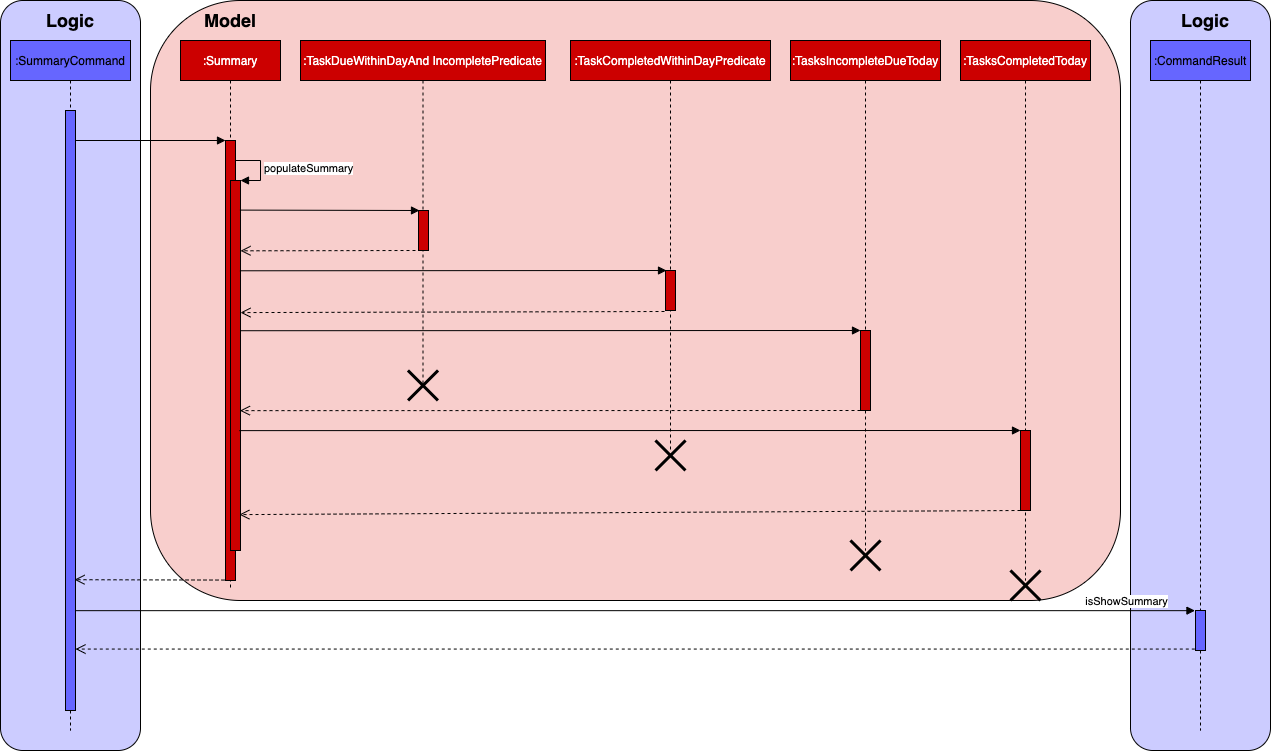

The diagram above was exported from draw.io. Its source (the exported page's mxGraphModel, read from the mxfile embedded in the PNG):
<mxGraphModel dx="3796" dy="1397" grid="1" gridSize="10" guides="1" tooltips="1" connect="1" arrows="1" fold="1" page="1" pageScale="1" pageWidth="850" pageHeight="1100" math="0" shadow="0">
  <root>
    <mxCell id="0" />
    <mxCell id="1" parent="0" />
    <mxCell id="-wmSrORifkcLZyPLTw0D-47" value="" style="rounded=1;whiteSpace=wrap;html=1;fillColor=#CCCCFF;arcSize=16;" parent="1" vertex="1">
      <mxGeometry x="370" y="50" width="140" height="750" as="geometry" />
    </mxCell>
    <mxCell id="-wmSrORifkcLZyPLTw0D-40" value="" style="rounded=1;whiteSpace=wrap;html=1;fillColor=#F8CECC;" parent="1" vertex="1">
      <mxGeometry x="-610" y="50" width="970" height="600" as="geometry" />
    </mxCell>
    <mxCell id="-wmSrORifkcLZyPLTw0D-1" value="" style="rounded=1;whiteSpace=wrap;html=1;fillColor=#CCCCFF;arcSize=16;" parent="1" vertex="1">
      <mxGeometry x="-760" y="50" width="140" height="750" as="geometry" />
    </mxCell>
    <mxCell id="-wmSrORifkcLZyPLTw0D-3" value=":SummaryCommand" style="shape=umlLifeline;perimeter=lifelinePerimeter;whiteSpace=wrap;html=1;container=1;collapsible=0;recursiveResize=0;outlineConnect=0;fillColor=#6666FF;" parent="1" vertex="1">
      <mxGeometry x="-750" y="90" width="120" height="690" as="geometry" />
    </mxCell>
    <mxCell id="-wmSrORifkcLZyPLTw0D-11" value="" style="html=1;points=[];perimeter=orthogonalPerimeter;fillColor=#6666FF;" parent="-wmSrORifkcLZyPLTw0D-3" vertex="1">
      <mxGeometry x="55" y="70" width="10" height="600" as="geometry" />
    </mxCell>
    <mxCell id="-wmSrORifkcLZyPLTw0D-4" value="&lt;font color=&quot;#ffffff&quot;&gt;:Summary&lt;/font&gt;" style="shape=umlLifeline;perimeter=lifelinePerimeter;whiteSpace=wrap;html=1;container=1;collapsible=0;recursiveResize=0;outlineConnect=0;fillColor=#CC0000;" parent="1" vertex="1">
      <mxGeometry x="-580" y="90" width="100" height="550" as="geometry" />
    </mxCell>
    <mxCell id="-wmSrORifkcLZyPLTw0D-12" value="" style="html=1;points=[];perimeter=orthogonalPerimeter;fillColor=#CC0000;" parent="-wmSrORifkcLZyPLTw0D-4" vertex="1">
      <mxGeometry x="45" y="100" width="10" height="440" as="geometry" />
    </mxCell>
    <mxCell id="-wmSrORifkcLZyPLTw0D-14" value="" style="html=1;points=[];perimeter=orthogonalPerimeter;fillColor=#CC0000;" parent="-wmSrORifkcLZyPLTw0D-4" vertex="1">
      <mxGeometry x="50" y="140" width="10" height="370" as="geometry" />
    </mxCell>
    <mxCell id="-wmSrORifkcLZyPLTw0D-15" value="populateSummary" style="edgeStyle=orthogonalEdgeStyle;html=1;align=left;spacingLeft=2;endArrow=block;rounded=0;entryX=1;entryY=0;" parent="-wmSrORifkcLZyPLTw0D-4" target="-wmSrORifkcLZyPLTw0D-14" edge="1">
      <mxGeometry relative="1" as="geometry">
        <mxPoint x="55" y="120" as="sourcePoint" />
        <Array as="points">
          <mxPoint x="80" y="120" />
        </Array>
      </mxGeometry>
    </mxCell>
    <mxCell id="-wmSrORifkcLZyPLTw0D-5" value="&lt;font color=&quot;#ffffff&quot;&gt;:TaskDueWithinDayAnd IncompletePredicate&lt;/font&gt;" style="shape=umlLifeline;perimeter=lifelinePerimeter;whiteSpace=wrap;html=1;container=1;collapsible=0;recursiveResize=0;outlineConnect=0;fillColor=#CC0000;" parent="1" vertex="1">
      <mxGeometry x="-460" y="90" width="245" height="345" as="geometry" />
    </mxCell>
    <mxCell id="-wmSrORifkcLZyPLTw0D-16" value="" style="html=1;points=[];perimeter=orthogonalPerimeter;fillColor=#CC0000;" parent="-wmSrORifkcLZyPLTw0D-5" vertex="1">
      <mxGeometry x="118" y="170" width="10" height="40" as="geometry" />
    </mxCell>
    <mxCell id="i5bu_btV9culTmPPjMYs-1" value="" style="shape=umlDestroy;whiteSpace=wrap;html=1;strokeWidth=3;" vertex="1" parent="-wmSrORifkcLZyPLTw0D-5">
      <mxGeometry x="107.5" y="330" width="30" height="30" as="geometry" />
    </mxCell>
    <mxCell id="-wmSrORifkcLZyPLTw0D-6" value="&lt;font color=&quot;#ffffff&quot;&gt;:TaskCompletedWithinDayPredicate&lt;/font&gt;" style="shape=umlLifeline;perimeter=lifelinePerimeter;whiteSpace=wrap;html=1;container=1;collapsible=0;recursiveResize=0;outlineConnect=0;fillColor=#CC0000;" parent="1" vertex="1">
      <mxGeometry x="-190" y="90" width="200" height="410" as="geometry" />
    </mxCell>
    <mxCell id="-wmSrORifkcLZyPLTw0D-24" value="" style="html=1;points=[];perimeter=orthogonalPerimeter;fillColor=#CC0000;" parent="-wmSrORifkcLZyPLTw0D-6" vertex="1">
      <mxGeometry x="95" y="230" width="10" height="40" as="geometry" />
    </mxCell>
    <mxCell id="-wmSrORifkcLZyPLTw0D-7" value="&lt;font color=&quot;#ffffff&quot;&gt;:TasksIncompleteDueToday&lt;/font&gt;" style="shape=umlLifeline;perimeter=lifelinePerimeter;whiteSpace=wrap;html=1;container=1;collapsible=0;recursiveResize=0;outlineConnect=0;fillColor=#CC0000;" parent="1" vertex="1">
      <mxGeometry x="30" y="90" width="150" height="510" as="geometry" />
    </mxCell>
    <mxCell id="-wmSrORifkcLZyPLTw0D-27" value="" style="html=1;points=[];perimeter=orthogonalPerimeter;fillColor=#CC0000;" parent="-wmSrORifkcLZyPLTw0D-7" vertex="1">
      <mxGeometry x="70" y="290" width="10" height="80" as="geometry" />
    </mxCell>
    <mxCell id="i5bu_btV9culTmPPjMYs-5" value="" style="shape=umlDestroy;whiteSpace=wrap;html=1;strokeWidth=3;" vertex="1" parent="-wmSrORifkcLZyPLTw0D-7">
      <mxGeometry x="60" y="500" width="30" height="30" as="geometry" />
    </mxCell>
    <mxCell id="-wmSrORifkcLZyPLTw0D-9" value="&lt;font color=&quot;#ffffff&quot;&gt;:TasksCompletedToday&lt;/font&gt;" style="shape=umlLifeline;perimeter=lifelinePerimeter;whiteSpace=wrap;html=1;container=1;collapsible=0;recursiveResize=0;outlineConnect=0;fillColor=#CC0000;" parent="1" vertex="1">
      <mxGeometry x="200" y="90" width="130" height="540" as="geometry" />
    </mxCell>
    <mxCell id="-wmSrORifkcLZyPLTw0D-31" value="" style="html=1;points=[];perimeter=orthogonalPerimeter;fillColor=#CC0000;" parent="-wmSrORifkcLZyPLTw0D-9" vertex="1">
      <mxGeometry x="60" y="390" width="10" height="80" as="geometry" />
    </mxCell>
    <mxCell id="i5bu_btV9culTmPPjMYs-6" value="" style="shape=umlDestroy;whiteSpace=wrap;html=1;strokeWidth=3;" vertex="1" parent="-wmSrORifkcLZyPLTw0D-9">
      <mxGeometry x="50" y="530" width="30" height="30" as="geometry" />
    </mxCell>
    <mxCell id="-wmSrORifkcLZyPLTw0D-10" value=":CommandResult" style="shape=umlLifeline;perimeter=lifelinePerimeter;whiteSpace=wrap;html=1;container=1;collapsible=0;recursiveResize=0;outlineConnect=0;fillColor=#6666FF;" parent="1" vertex="1">
      <mxGeometry x="390" y="90" width="100" height="690" as="geometry" />
    </mxCell>
    <mxCell id="-wmSrORifkcLZyPLTw0D-34" value="" style="html=1;points=[];perimeter=orthogonalPerimeter;fillColor=#6666FF;" parent="-wmSrORifkcLZyPLTw0D-10" vertex="1">
      <mxGeometry x="45" y="570" width="10" height="40" as="geometry" />
    </mxCell>
    <mxCell id="-wmSrORifkcLZyPLTw0D-13" value="" style="html=1;verticalAlign=bottom;endArrow=block;entryX=0;entryY=0;entryDx=0;entryDy=0;entryPerimeter=0;" parent="1" source="-wmSrORifkcLZyPLTw0D-11" target="-wmSrORifkcLZyPLTw0D-12" edge="1">
      <mxGeometry width="80" relative="1" as="geometry">
        <mxPoint x="-656" y="190" as="sourcePoint" />
        <mxPoint x="-560" y="190" as="targetPoint" />
      </mxGeometry>
    </mxCell>
    <mxCell id="-wmSrORifkcLZyPLTw0D-22" value="" style="html=1;verticalAlign=bottom;endArrow=block;entryX=0.1;entryY=0;entryDx=0;entryDy=0;entryPerimeter=0;exitX=0.943;exitY=0.08;exitDx=0;exitDy=0;exitPerimeter=0;" parent="1" source="-wmSrORifkcLZyPLTw0D-14" target="-wmSrORifkcLZyPLTw0D-16" edge="1">
      <mxGeometry width="80" relative="1" as="geometry">
        <mxPoint x="-510" y="260" as="sourcePoint" />
        <mxPoint x="-350" y="260" as="targetPoint" />
      </mxGeometry>
    </mxCell>
    <mxCell id="-wmSrORifkcLZyPLTw0D-25" value="" style="html=1;verticalAlign=bottom;endArrow=block;entryX=0.1;entryY=0;entryDx=0;entryDy=0;entryPerimeter=0;exitX=0.943;exitY=0.244;exitDx=0;exitDy=0;exitPerimeter=0;" parent="1" source="-wmSrORifkcLZyPLTw0D-14" target="-wmSrORifkcLZyPLTw0D-24" edge="1">
      <mxGeometry width="80" relative="1" as="geometry">
        <mxPoint x="-510" y="320" as="sourcePoint" />
        <mxPoint x="-100" y="320" as="targetPoint" />
      </mxGeometry>
    </mxCell>
    <mxCell id="-wmSrORifkcLZyPLTw0D-26" value="" style="html=1;verticalAlign=bottom;endArrow=open;dashed=1;endSize=8;exitX=-0.1;exitY=1.025;exitDx=0;exitDy=0;exitPerimeter=0;entryX=1;entryY=0.357;entryDx=0;entryDy=0;entryPerimeter=0;" parent="1" source="-wmSrORifkcLZyPLTw0D-24" target="-wmSrORifkcLZyPLTw0D-14" edge="1">
      <mxGeometry relative="1" as="geometry">
        <mxPoint x="-100" y="360" as="sourcePoint" />
        <mxPoint x="-510" y="362" as="targetPoint" />
      </mxGeometry>
    </mxCell>
    <mxCell id="-wmSrORifkcLZyPLTw0D-28" value="" style="html=1;verticalAlign=bottom;endArrow=block;exitX=1;exitY=0.406;exitDx=0;exitDy=0;exitPerimeter=0;" parent="1" source="-wmSrORifkcLZyPLTw0D-14" edge="1">
      <mxGeometry width="80" relative="1" as="geometry">
        <mxPoint x="-510" y="380" as="sourcePoint" />
        <mxPoint x="100" y="380" as="targetPoint" />
      </mxGeometry>
    </mxCell>
    <mxCell id="-wmSrORifkcLZyPLTw0D-29" value="" style="html=1;verticalAlign=bottom;endArrow=open;dashed=1;endSize=8;entryX=0.943;entryY=0.622;entryDx=0;entryDy=0;entryPerimeter=0;" parent="1" target="-wmSrORifkcLZyPLTw0D-14" edge="1">
      <mxGeometry relative="1" as="geometry">
        <mxPoint x="100" y="460" as="sourcePoint" />
        <mxPoint x="-510" y="460" as="targetPoint" />
      </mxGeometry>
    </mxCell>
    <mxCell id="-wmSrORifkcLZyPLTw0D-32" value="" style="html=1;verticalAlign=bottom;endArrow=block;exitX=0.886;exitY=0.676;exitDx=0;exitDy=0;exitPerimeter=0;" parent="1" source="-wmSrORifkcLZyPLTw0D-14" edge="1">
      <mxGeometry width="80" relative="1" as="geometry">
        <mxPoint x="-480" y="480" as="sourcePoint" />
        <mxPoint x="260" y="480" as="targetPoint" />
      </mxGeometry>
    </mxCell>
    <mxCell id="-wmSrORifkcLZyPLTw0D-33" value="" style="html=1;verticalAlign=bottom;endArrow=open;dashed=1;endSize=8;entryX=0.886;entryY=0.903;entryDx=0;entryDy=0;entryPerimeter=0;" parent="1" target="-wmSrORifkcLZyPLTw0D-14" edge="1">
      <mxGeometry relative="1" as="geometry">
        <mxPoint x="260" y="560" as="sourcePoint" />
        <mxPoint x="-500" y="564" as="targetPoint" />
      </mxGeometry>
    </mxCell>
    <mxCell id="-wmSrORifkcLZyPLTw0D-23" value="" style="html=1;verticalAlign=bottom;endArrow=open;dashed=1;endSize=8;exitX=-0.3;exitY=1;exitDx=0;exitDy=0;exitPerimeter=0;entryX=1;entryY=0.19;entryDx=0;entryDy=0;entryPerimeter=0;" parent="1" source="-wmSrORifkcLZyPLTw0D-16" target="-wmSrORifkcLZyPLTw0D-14" edge="1">
      <mxGeometry relative="1" as="geometry">
        <mxPoint x="-440" y="300" as="sourcePoint" />
        <mxPoint x="-510" y="302" as="targetPoint" />
      </mxGeometry>
    </mxCell>
    <mxCell id="-wmSrORifkcLZyPLTw0D-35" value="" style="html=1;verticalAlign=bottom;endArrow=open;dashed=1;endSize=8;exitX=-0.1;exitY=0.999;exitDx=0;exitDy=0;exitPerimeter=0;entryX=0.9;entryY=0.782;entryDx=0;entryDy=0;entryPerimeter=0;" parent="1" source="-wmSrORifkcLZyPLTw0D-12" target="-wmSrORifkcLZyPLTw0D-11" edge="1">
      <mxGeometry relative="1" as="geometry">
        <mxPoint x="-540" y="630" as="sourcePoint" />
        <mxPoint x="-610" y="630" as="targetPoint" />
      </mxGeometry>
    </mxCell>
    <mxCell id="-wmSrORifkcLZyPLTw0D-36" value="isShowSummary" style="html=1;verticalAlign=bottom;endArrow=block;entryX=-0.054;entryY=0.004;entryDx=0;entryDy=0;entryPerimeter=0;" parent="1" source="-wmSrORifkcLZyPLTw0D-11" target="-wmSrORifkcLZyPLTw0D-34" edge="1">
      <mxGeometry x="0.878" width="80" relative="1" as="geometry">
        <mxPoint x="320" y="660" as="sourcePoint" />
        <mxPoint x="394" y="659" as="targetPoint" />
        <mxPoint as="offset" />
      </mxGeometry>
    </mxCell>
    <mxCell id="-wmSrORifkcLZyPLTw0D-37" value="" style="html=1;verticalAlign=bottom;endArrow=open;dashed=1;endSize=8;exitX=-0.071;exitY=0.964;exitDx=0;exitDy=0;exitPerimeter=0;" parent="1" source="-wmSrORifkcLZyPLTw0D-34" target="-wmSrORifkcLZyPLTw0D-11" edge="1">
      <mxGeometry relative="1" as="geometry">
        <mxPoint x="390" y="700" as="sourcePoint" />
        <mxPoint x="310" y="700" as="targetPoint" />
      </mxGeometry>
    </mxCell>
    <mxCell id="-wmSrORifkcLZyPLTw0D-48" value="&lt;b&gt;&lt;font style=&quot;font-size: 18px&quot;&gt;Model&lt;/font&gt;&lt;/b&gt;" style="text;html=1;strokeColor=none;fillColor=none;align=center;verticalAlign=middle;whiteSpace=wrap;rounded=0;" parent="1" vertex="1">
      <mxGeometry x="-550" y="60" width="40" height="20" as="geometry" />
    </mxCell>
    <mxCell id="-wmSrORifkcLZyPLTw0D-49" value="&lt;b&gt;&lt;font style=&quot;font-size: 18px&quot;&gt;Logic&lt;/font&gt;&lt;/b&gt;" style="text;html=1;strokeColor=none;fillColor=none;align=center;verticalAlign=middle;whiteSpace=wrap;rounded=0;" parent="1" vertex="1">
      <mxGeometry x="-710" y="60" width="40" height="20" as="geometry" />
    </mxCell>
    <mxCell id="-wmSrORifkcLZyPLTw0D-50" value="&lt;b&gt;&lt;font style=&quot;font-size: 18px&quot;&gt;Logic&lt;/font&gt;&lt;/b&gt;" style="text;html=1;strokeColor=none;fillColor=none;align=center;verticalAlign=middle;whiteSpace=wrap;rounded=0;" parent="1" vertex="1">
      <mxGeometry x="425" y="60" width="40" height="20" as="geometry" />
    </mxCell>
    <mxCell id="i5bu_btV9culTmPPjMYs-4" value="" style="shape=umlDestroy;whiteSpace=wrap;html=1;strokeWidth=3;" vertex="1" parent="1">
      <mxGeometry x="-105" y="490" width="30" height="30" as="geometry" />
    </mxCell>
  </root>
</mxGraphModel>